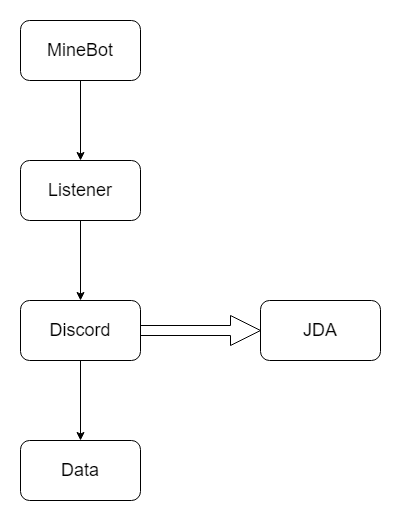

The diagram above was exported from draw.io. Its source (the exported page's mxGraphModel, read from the mxfile embedded in the PNG):
<mxGraphModel dx="1434" dy="764" grid="1" gridSize="10" guides="1" tooltips="1" connect="1" arrows="1" fold="1" page="1" pageScale="1" pageWidth="827" pageHeight="1169" math="0" shadow="0">
  <root>
    <mxCell id="0" />
    <mxCell id="1" parent="0" />
    <mxCell id="45S4vn79IbwuCxJp80yA-1" value="MineBot" style="rounded=1;whiteSpace=wrap;html=1;fontSize=18;" vertex="1" parent="1">
      <mxGeometry x="330" y="30" width="120" height="60" as="geometry" />
    </mxCell>
    <mxCell id="45S4vn79IbwuCxJp80yA-2" value="" style="endArrow=classic;html=1;rounded=0;fontSize=18;" edge="1" parent="1" source="45S4vn79IbwuCxJp80yA-1" target="45S4vn79IbwuCxJp80yA-3">
      <mxGeometry width="50" height="50" relative="1" as="geometry">
        <mxPoint x="380" y="320" as="sourcePoint" />
        <mxPoint x="300" y="190" as="targetPoint" />
      </mxGeometry>
    </mxCell>
    <mxCell id="45S4vn79IbwuCxJp80yA-3" value="Listener" style="rounded=1;whiteSpace=wrap;html=1;fontSize=18;" vertex="1" parent="1">
      <mxGeometry x="330" y="170" width="120" height="60" as="geometry" />
    </mxCell>
    <mxCell id="45S4vn79IbwuCxJp80yA-4" value="Discord" style="rounded=1;whiteSpace=wrap;html=1;fontSize=18;" vertex="1" parent="1">
      <mxGeometry x="330" y="310" width="120" height="60" as="geometry" />
    </mxCell>
    <mxCell id="45S4vn79IbwuCxJp80yA-6" value="" style="edgeStyle=orthogonalEdgeStyle;rounded=0;orthogonalLoop=1;jettySize=auto;html=1;" edge="1" parent="1" source="45S4vn79IbwuCxJp80yA-3" target="45S4vn79IbwuCxJp80yA-4">
      <mxGeometry relative="1" as="geometry">
        <mxPoint x="400" y="180" as="sourcePoint" />
        <mxPoint x="400" y="100" as="targetPoint" />
      </mxGeometry>
    </mxCell>
    <mxCell id="45S4vn79IbwuCxJp80yA-7" value="" style="endArrow=block;html=1;rounded=0;exitX=1;exitY=0.5;exitDx=0;exitDy=0;shape=arrow;" edge="1" parent="1" source="45S4vn79IbwuCxJp80yA-4" target="45S4vn79IbwuCxJp80yA-8">
      <mxGeometry width="50" height="50" relative="1" as="geometry">
        <mxPoint x="410" y="350" as="sourcePoint" />
        <mxPoint x="580" y="340" as="targetPoint" />
      </mxGeometry>
    </mxCell>
    <mxCell id="45S4vn79IbwuCxJp80yA-8" value="JDA" style="rounded=1;whiteSpace=wrap;html=1;fontSize=18;" vertex="1" parent="1">
      <mxGeometry x="570" y="310" width="120" height="60" as="geometry" />
    </mxCell>
    <mxCell id="45S4vn79IbwuCxJp80yA-9" value="Data" style="rounded=1;whiteSpace=wrap;html=1;fontSize=18;" vertex="1" parent="1">
      <mxGeometry x="330" y="450" width="120" height="60" as="geometry" />
    </mxCell>
    <mxCell id="45S4vn79IbwuCxJp80yA-10" value="" style="edgeStyle=orthogonalEdgeStyle;rounded=0;orthogonalLoop=1;jettySize=auto;html=1;" edge="1" parent="1" source="45S4vn79IbwuCxJp80yA-4" target="45S4vn79IbwuCxJp80yA-9">
      <mxGeometry relative="1" as="geometry">
        <mxPoint x="400" y="240" as="sourcePoint" />
        <mxPoint x="400" y="320" as="targetPoint" />
      </mxGeometry>
    </mxCell>
  </root>
</mxGraphModel>